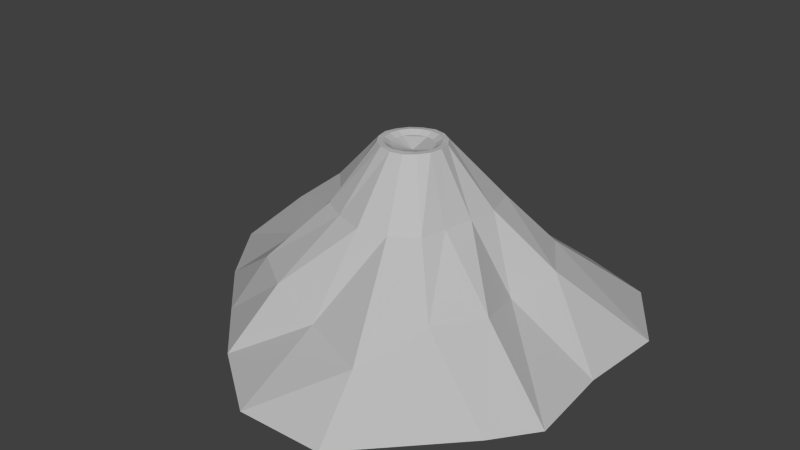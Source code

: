 # Source: Crater_Tall.blend  (saved by Blender 2.61.0; exported with 4.5.12 LTS)
import bpy
from mathutils import Matrix  # noqa: F401  (used for matrix-valued properties, if any)

bpy.ops.wm.read_factory_settings(use_empty=True)
scene = bpy.context.scene
scene.name = 'Scene'

# ---- collections
col_collection_1 = bpy.data.collections.new('Collection 1'); scene.collection.children.link(col_collection_1)

# ---- materials (node trees are filled in below, after node groups)
mat_initialshadinggroup = bpy.data.materials.new('initialShadingGroup')
mat_initialshadinggroup.alpha_threshold = 0.0
mat_initialshadinggroup.use_transparent_shadow = False
mat_initialshadinggroup.diffuse_color = (0.5, 0.5, 0.5, 1.0)
mat_initialshadinggroup.roughness = 0.5

# ---- material node trees

# ---- world
world_world = bpy.data.worlds.new('World'); scene.world = world_world
world_world.color = (0.05088, 0.05088, 0.05088)
world_world.use_sun_shadow = False
world_world.sun_shadow_jitter_overblur = 0.0
world_world.cycles.sampling_method = 'MANUAL'
world_world.cycles.sample_map_resolution = 256

# ---- meshes
me_psphere1 = bpy.data.meshes.new('pSphere1')
me_psphere1.from_pydata([(1.014, -0.000253, -0.4208), (0.7763, -0.000253, -0.7763), (0.4684, 0.3013, -0.4684), (0.612, 0.2827, -0.2535), (0.4208, -0.000253, -0.9087), (0.2535, 0.3241, -0.5106), (0.001492, -0.000253, -0.9921), (0.0, 0.3169, -0.5611), (-0.4178, -0.000253, -1.014), (-0.2535, 0.2583, -0.612), (-0.7979, -0.000253, -0.8343), (-0.4684, 0.2149, -0.4684), (-1.011, -0.000253, -0.4208), (-0.612, 0.2082, -0.2535), (-1.094, -0.000253, -0.001492), (-0.7074, 0.3362, 0.0), (-0.86, -0.000253, 0.3288), (-0.5289, 0.2827, 0.2142), (-0.5945, 0.01392, 0.5943), (-0.4684, 0.2827, 0.4684), (-0.348, -0.000253, 0.8438), (-0.2535, 0.2827, 0.612), (0.001491, -0.000253, 1.094), (0.0, 0.2012, 0.6625), (0.4208, -0.000253, 1.082), (0.3388, 0.1908, 0.7888), (0.8651, -0.000253, 0.6164), (0.4684, 0.2827, 0.4684), (1.014, -0.000253, 0.4178), (0.612, 0.2827, 0.2535), (0.98, -0.000253, -0.001491), (0.5494, 0.2367, 0.0), (0.2843, 0.5296, -0.3225), (0.3442, 0.5417, -0.1426), (0.1748, 0.4772, -0.4059), (0.0, 0.5417, -0.3956), (-0.1426, 0.5417, -0.3442), (-0.2634, 0.5417, -0.2634), (-0.3916, 0.5417, -0.169), (-0.4401, 0.5417, 0.0), (-0.3058, 0.5417, 0.1426), (-0.2634, 0.5417, 0.2634), (-0.1426, 0.5417, 0.3273), (0.0, 0.5417, 0.3725), (0.1426, 0.5417, 0.3442), (0.2634, 0.5417, 0.2634), (0.2954, 0.5417, 0.1426), (0.3269, 0.5417, 0.0), (0.1121, 0.828, -0.1121), (0.1464, 0.8249, -0.06065), (0.06065, 0.828, -0.1464), (0.0, 0.828, -0.1585), (-0.06065, 0.8249, -0.1464), (-0.1121, 0.8249, -0.1121), (-0.1464, 0.8249, -0.06065), (-0.1585, 0.828, 0.0), (-0.1464, 0.828, 0.06065), (-0.1121, 0.828, 0.1121), (-0.06065, 0.828, 0.1464), (0.0, 0.8249, 0.1585), (0.06065, 0.8249, 0.1464), (0.1121, 0.828, 0.1121), (0.1464, 0.828, 0.06065), (0.1585, 0.828, 0.0), (0.0, 0.7819, 0.0), (0.0, 0.8103, -0.101), (-0.03866, 0.8103, -0.09333), (-0.07143, 0.8103, -0.07143), (-0.09333, 0.8103, -0.03866), (-0.101, 0.8103, 0.0), (-0.09333, 0.8103, 0.03866), (-0.07143, 0.8103, 0.07143), (-0.03866, 0.8103, 0.09333), (0.0, 0.8103, 0.101), (0.03866, 0.8103, 0.09333), (0.07143, 0.8103, 0.07143), (0.09333, 0.8103, 0.03866), (0.101, 0.8103, 0.0), (0.09333, 0.8103, -0.03866), (0.07143, 0.8103, -0.07143), (0.03866, 0.8103, -0.09333), (0.05023, 0.828, -0.1213), (0.09281, 0.828, -0.09281), (0.0, 0.828, -0.1313), (-0.05023, 0.8276, -0.1213), (-0.09281, 0.8276, -0.09281), (-0.1213, 0.8276, -0.05023), (-0.1313, 0.828, 0.0), (-0.1213, 0.828, 0.05023), (-0.09281, 0.828, 0.09281), (-0.05023, 0.828, 0.1213), (0.0, 0.8276, 0.1313), (0.05023, 0.8276, 0.1213), (0.09281, 0.828, 0.09281), (0.1213, 0.828, 0.05023), (0.1313, 0.828, 0.0), (0.1213, 0.8276, -0.05023)], [], [(0, 1, 2, 3), (1, 4, 5, 2), (4, 6, 7, 5), (6, 8, 9, 7), (8, 10, 11, 9), (10, 12, 13, 11), (12, 14, 15, 13), (14, 16, 17, 15), (16, 18, 19, 17), (18, 20, 21, 19), (20, 22, 23, 21), (22, 24, 25, 23), (24, 26, 27, 25), (26, 28, 29, 27), (28, 30, 31, 29), (30, 0, 3, 31), (3, 2, 32, 33), (2, 5, 34, 32), (5, 7, 35, 34), (7, 9, 36, 35), (9, 11, 37, 36), (11, 13, 38, 37), (13, 15, 39, 38), (15, 17, 40, 39), (17, 19, 41, 40), (19, 21, 42, 41), (21, 23, 43, 42), (23, 25, 44, 43), (25, 27, 45, 44), (27, 29, 46, 45), (29, 31, 47, 46), (31, 3, 33, 47), (33, 32, 48, 49), (32, 34, 50, 48), (34, 35, 51, 50), (35, 36, 52, 51), (36, 37, 53, 52), (37, 38, 54, 53), (38, 39, 55, 54), (39, 40, 56, 55), (40, 41, 57, 56), (41, 42, 58, 57), (42, 43, 59, 58), (43, 44, 60, 59), (44, 45, 61, 60), (45, 46, 62, 61), (46, 47, 63, 62), (47, 33, 49, 63), (48, 50, 81, 82), (50, 51, 83, 81), (51, 52, 84, 83), (52, 53, 85, 84), (53, 54, 86, 85), (54, 55, 87, 86), (55, 56, 88, 87), (56, 57, 89, 88), (57, 58, 90, 89), (58, 59, 91, 90), (59, 60, 92, 91), (60, 61, 93, 92), (61, 62, 94, 93), (62, 63, 95, 94), (63, 49, 96, 95), (49, 48, 82, 96), (82, 81, 80, 79), (81, 83, 65, 80), (83, 84, 66, 65), (84, 85, 67, 66), (85, 86, 68, 67), (86, 87, 69, 68), (87, 88, 70, 69), (88, 89, 71, 70), (89, 90, 72, 71), (90, 91, 73, 72), (91, 92, 74, 73), (92, 93, 75, 74), (93, 94, 76, 75), (94, 95, 77, 76), (95, 96, 78, 77), (96, 82, 79, 78), (65, 64, 77), (65, 77, 78), (65, 78, 79), (65, 79, 80), (64, 73, 74), (64, 74, 75), (64, 75, 76), (64, 76, 77), (72, 73, 64), (71, 72, 64), (70, 71, 64), (69, 70, 64), (68, 69, 64), (68, 64, 65), (67, 68, 65), (66, 67, 65)])
_uv = me_psphere1.uv_layers.new(name='UVMap')
_uv.uv.foreach_set('vector', [0.0, 0.5, 0.0625, 0.5, 0.0625, 0.625, 0.0, 0.625, 0.0625, 0.5, 0.125, 0.5, 0.125, 0.625, 0.0625, 0.625, 0.125, 0.5, 0.1875, 0.5, 0.1875, 0.625, 0.125, 0.625, 0.1875, 0.5, 0.25, 0.5, 0.25, 0.625, 0.1875, 0.625, 0.25, 0.5, 0.3125, 0.5, 0.3125, 0.625, 0.25, 0.625, 0.3125, 0.5, 0.375, 0.5, 0.375, 0.625, 0.3125, 0.625, 0.375, 0.5, 0.4375, 0.5, 0.4375, 0.625, 0.375, 0.625, 0.4375, 0.5, 0.5, 0.5, 0.5, 0.625, 0.4375, 0.625, 0.5, 0.5, 0.5625, 0.5, 0.5625, 0.625, 0.5, 0.625, 0.5625, 0.5, 0.625, 0.5, 0.625, 0.625, 0.5625, 0.625, 0.625, 0.5, 0.6875, 0.5, 0.6875, 0.625, 0.625, 0.625, 0.6875, 0.5, 0.75, 0.5, 0.75, 0.625, 0.6875, 0.625, 0.75, 0.5, 0.8125, 0.5, 0.8125, 0.625, 0.75, 0.625, 0.8125, 0.5, 0.875, 0.5, 0.875, 0.625, 0.8125, 0.625, 0.875, 0.5, 0.9375, 0.5, 0.9375, 0.625, 0.875, 0.625, 0.9375, 0.5, 1.0, 0.5, 1.0, 0.625, 0.9375, 0.625, 0.0, 0.625, 0.0625, 0.625, 0.0625, 0.75, 0.0, 0.75, 0.0625, 0.625, 0.125, 0.625, 0.125, 0.75, 0.0625, 0.75, 0.125, 0.625, 0.1875, 0.625, 0.1875, 0.75, 0.125, 0.75, 0.1875, 0.625, 0.25, 0.625, 0.25, 0.75, 0.1875, 0.75, 0.25, 0.625, 0.3125, 0.625, 0.3125, 0.75, 0.25, 0.75, 0.3125, 0.625, 0.375, 0.625, 0.375, 0.75, 0.3125, 0.75, 0.375, 0.625, 0.4375, 0.625, 0.4375, 0.75, 0.375, 0.75, 0.4375, 0.625, 0.5, 0.625, 0.5, 0.75, 0.4375, 0.75, 0.5, 0.625, 0.5625, 0.625, 0.5625, 0.75, 0.5, 0.75, 0.5625, 0.625, 0.625, 0.625, 0.625, 0.75, 0.5625, 0.75, 0.625, 0.625, 0.6875, 0.625, 0.6875, 0.75, 0.625, 0.75, 0.6875, 0.625, 0.75, 0.625, 0.75, 0.75, 0.6875, 0.75, 0.75, 0.625, 0.8125, 0.625, 0.8125, 0.75, 0.75, 0.75, 0.8125, 0.625, 0.875, 0.625, 0.875, 0.75, 0.8125, 0.75, 0.875, 0.625, 0.9375, 0.625, 0.9375, 0.75, 0.875, 0.75, 0.9375, 0.625, 1.0, 0.625, 1.0, 0.75, 0.9375, 0.75, 0.0, 0.75, 0.0625, 0.75, 0.0625, 0.875, 0.0, 0.875, 0.0625, 0.75, 0.125, 0.75, 0.125, 0.875, 0.0625, 0.875, 0.125, 0.75, 0.1875, 0.75, 0.1875, 0.875, 0.125, 0.875, 0.1875, 0.75, 0.25, 0.75, 0.25, 0.875, 0.1875, 0.875, 0.25, 0.75, 0.3125, 0.75, 0.3125, 0.875, 0.25, 0.875, 0.3125, 0.75, 0.375, 0.75, 0.375, 0.875, 0.3125, 0.875, 0.375, 0.75, 0.4375, 0.75, 0.4375, 0.875, 0.375, 0.875, 0.4375, 0.75, 0.5, 0.75, 0.5, 0.875, 0.4375, 0.875, 0.5, 0.75, 0.5625, 0.75, 0.5625, 0.875, 0.5, 0.875, 0.5625, 0.75, 0.625, 0.75, 0.625, 0.875, 0.5625, 0.875, 0.625, 0.75, 0.6875, 0.75, 0.6875, 0.875, 0.625, 0.875, 0.6875, 0.75, 0.75, 0.75, 0.75, 0.875, 0.6875, 0.875, 0.75, 0.75, 0.8125, 0.75, 0.8125, 0.875, 0.75, 0.875, 0.8125, 0.75, 0.875, 0.75, 0.875, 0.875, 0.8125, 0.875, 0.875, 0.75, 0.9375, 0.75, 0.9375, 0.875, 0.875, 0.875, 0.9375, 0.75, 1.0, 0.75, 1.0, 0.875, 0.9375, 0.875, 0.0625, 0.875, 0.125, 0.875, 0.125, 0.875, 0.0625, 0.875, 0.125, 0.875, 0.1875, 0.875, 0.1875, 0.875, 0.125, 0.875, 0.1875, 0.875, 0.25, 0.875, 0.25, 0.875, 0.1875, 0.875, 0.25, 0.875, 0.3125, 0.875, 0.3125, 0.875, 0.25, 0.875, 0.3125, 0.875, 0.375, 0.875, 0.375, 0.875, 0.3125, 0.875, 0.375, 0.875, 0.4375, 0.875, 0.4375, 0.875, 0.375, 0.875, 0.4375, 0.875, 0.5, 0.875, 0.5, 0.875, 0.4375, 0.875, 0.5, 0.875, 0.5625, 0.875, 0.5625, 0.875, 0.5, 0.875, 0.5625, 0.875, 0.625, 0.875, 0.625, 0.875, 0.5625, 0.875, 0.625, 0.875, 0.6875, 0.875, 0.6875, 0.875, 0.625, 0.875, 0.6875, 0.875, 0.75, 0.875, 0.75, 0.875, 0.6875, 0.875, 0.75, 0.875, 0.8125, 0.875, 0.8125, 0.875, 0.75, 0.875, 0.8125, 0.875, 0.875, 0.875, 0.875, 0.875, 0.8125, 0.875, 0.875, 0.875, 0.9375, 0.875, 0.9375, 0.875, 0.875, 0.875, 0.9375, 0.875, 0.0, 0.875, 0.0, 0.875, 0.9375, 0.875, 0.0, 0.875, 0.0625, 0.875, 0.0625, 0.875, 0.0, 0.875, 0.0625, 0.875, 0.125, 0.875, 0.125, 0.875, 0.0625, 0.875, 0.125, 0.875, 0.1875, 0.875, 0.1875, 0.875, 0.125, 0.875, 0.1875, 0.875, 0.25, 0.875, 0.25, 0.875, 0.1875, 0.875, 0.25, 0.875, 0.3125, 0.875, 0.3125, 0.875, 0.25, 0.875, 0.3125, 0.875, 0.375, 0.875, 0.375, 0.875, 0.3125, 0.875, 0.375, 0.875, 0.4375, 0.875, 0.4375, 0.875, 0.375, 0.875, 0.4375, 0.875, 0.5, 0.875, 0.5, 0.875, 0.4375, 0.875, 0.5, 0.875, 0.5625, 0.875, 0.5625, 0.875, 0.5, 0.875, 0.5625, 0.875, 0.625, 0.875, 0.625, 0.875, 0.5625, 0.875, 0.625, 0.875, 0.6875, 0.875, 0.6875, 0.875, 0.625, 0.875, 0.6875, 0.875, 0.75, 0.875, 0.75, 0.875, 0.6875, 0.875, 0.75, 0.875, 0.8125, 0.875, 0.8125, 0.875, 0.75, 0.875, 0.8125, 0.875, 0.875, 0.875, 0.875, 0.875, 0.8125, 0.875, 0.875, 0.875, 0.9375, 0.875, 0.9375, 0.875, 0.875, 0.875, 0.9375, 0.875, 0.0, 0.875, 0.0, 0.875, 0.9375, 0.875, 0.0, 0.875, 0.0625, 0.875, 0.0625, 0.875, 0.0, 0.875, 0.1875, 0.875, 0.9688, 1.0, 0.9375, 0.875, 0.1875, 0.875, 0.9375, 0.875, 0.0, 0.875, 0.1875, 0.875, 0.0, 0.875, 0.0625, 0.875, 0.1875, 0.875, 0.0625, 0.875, 0.125, 0.875, 0.7188, 1.0, 0.6875, 0.875, 0.75, 0.875, 0.7188, 1.0, 0.75, 0.875, 0.8125, 0.875, 0.7188, 1.0, 0.8125, 0.875, 0.875, 0.875, 0.7188, 1.0, 0.875, 0.875, 0.9375, 0.875, 0.625, 0.875, 0.6875, 0.875, 0.4688, 1.0, 0.5625, 0.875, 0.625, 0.875, 0.4688, 1.0, 0.5, 0.875, 0.5625, 0.875, 0.4688, 1.0, 0.4375, 0.875, 0.5, 0.875, 0.4688, 1.0, 0.375, 0.875, 0.4375, 0.875, 0.2188, 1.0, 0.375, 0.875, 0.2188, 1.0, 0.1875, 0.875, 0.3125, 0.875, 0.375, 0.875, 0.1875, 0.875, 0.25, 0.875, 0.3125, 0.875, 0.1875, 0.875])
me_psphere1.materials.append(mat_initialshadinggroup)
me_psphere1.use_remesh_preserve_volume = False
me_psphere1.use_remesh_preserve_attributes = False
me_psphere1.use_mirror_vertex_groups = False
me_psphere1.update()

# ---- objects
ob_mesh = bpy.data.objects.new('Mesh', me_psphere1)

# ---- transforms, parenting, visibility, modifiers, constraints
ob_mesh.location = (0.0, 0.0, 0.0)
ob_mesh.rotation_euler = (1.571, -0.0, 0.0)
ob_mesh.scale = (100.0, 100.0, 100.0)
ob_mesh.lineart.crease_threshold = 0.0

# ---- collection membership
col_collection_1.objects.link(ob_mesh)

# ---- scene / render settings (as saved in the file)
scene.frame_start = 1; scene.frame_end = 250; scene.frame_set(1)
scene.render.engine = 'BLENDER_EEVEE_NEXT'
scene.render.image_settings.color_mode = 'RGB'
scene.render.image_settings.compression = 90
scene.render.resolution_percentage = 50
scene.render.dither_intensity = 0.0
scene.render.bake_margin = 2
scene.render.bake_bias = 0.0
scene.cycles.use_denoising = False
scene.cycles.samples = 10
scene.cycles.sampling_pattern = 'TABULATED_SOBOL'
scene.cycles.light_sampling_threshold = 0.0
scene.cycles.use_adaptive_sampling = False
scene.cycles.use_light_tree = False
scene.cycles.blur_glossy = 0.0
scene.cycles.volume_bounces = 1
scene.cycles.pixel_filter_type = 'GAUSSIAN'
scene.cycles.sample_clamp_indirect = 0.0
scene.view_settings.view_transform = 'Standard'
bpy.context.view_layer.update()

# ---- added for rendering (the .blend has no active camera and no usable light): camera, sun
cam_auto = bpy.data.cameras.new('AutoCamera')
cam_auto.lens = 50.0
cam_auto.sensor_width = 36.0
cam_auto.clip_end = 5024.2
ob_auto_camera = bpy.data.objects.new('AutoCamera', cam_auto)
scene.collection.objects.link(ob_auto_camera)
ob_auto_camera.location = (282.259, -347.558, 270.412)
ob_auto_camera.rotation_euler = (1.09748, -7.21219e-08, 0.694738)
scene.camera = ob_auto_camera
light_auto_sun = bpy.data.lights.new('AutoSun', 'SUN')
light_auto_sun.energy = 3.0
light_auto_sun.angle = 0.0523599
ob_auto_sun = bpy.data.objects.new('AutoSun', light_auto_sun)
scene.collection.objects.link(ob_auto_sun)
ob_auto_sun.rotation_euler = (0.872665, 0.174533, 0.523599)
bpy.context.view_layer.update()
